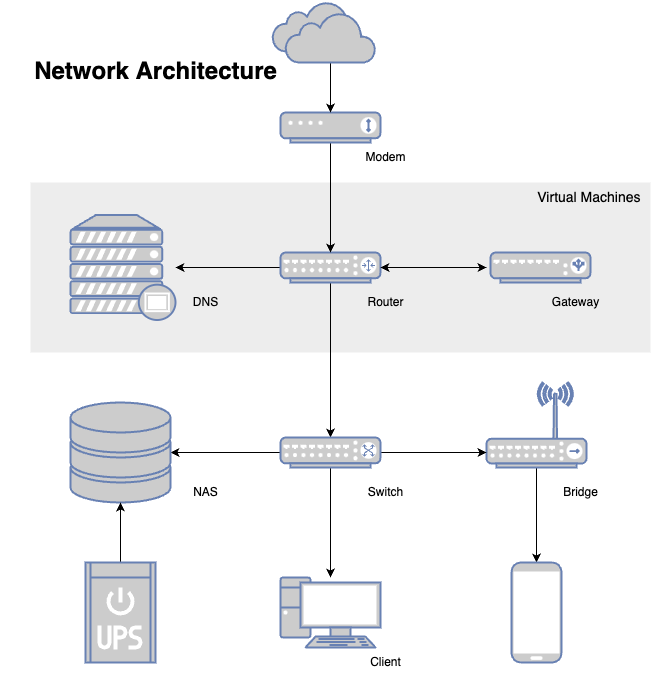

The diagram above was exported from draw.io. Its source (the exported page's mxGraphModel, read from the mxfile embedded in the PNG):
<mxGraphModel dx="1113" dy="539" grid="1" gridSize="10" guides="1" tooltips="1" connect="1" arrows="1" fold="1" page="1" pageScale="1.5" pageWidth="1169" pageHeight="826" background="none" math="0" shadow="0">
  <root>
    <mxCell id="0" style=";html=1;" />
    <mxCell id="1" style=";html=1;" parent="0" />
    <mxCell id="GIZ9vMwIOHPZwCfYhkS6-35" value="" style="html=1;outlineConnect=0;fillColor=#CCCCCC;strokeColor=#6881B3;gradientColor=none;gradientDirection=north;strokeWidth=2;shape=mxgraph.networks.cloud;fontColor=#ffffff;" vertex="1" parent="1">
      <mxGeometry x="682" y="79" width="90" height="50" as="geometry" />
    </mxCell>
    <mxCell id="6a7d8f32e03d9370-59" value="&amp;nbsp; &amp;nbsp; &amp;nbsp; &amp;nbsp; &amp;nbsp; &amp;nbsp; &amp;nbsp; &amp;nbsp; &amp;nbsp; &amp;nbsp; &amp;nbsp; &amp;nbsp; &amp;nbsp; &amp;nbsp; &lt;span style=&quot;white-space: pre;&quot;&gt;&#09;&lt;/span&gt;&lt;span style=&quot;white-space: pre;&quot;&gt;&#09;&lt;/span&gt;&lt;span style=&quot;white-space: pre;&quot;&gt;&#09;&lt;/span&gt;&lt;span style=&quot;white-space: pre;&quot;&gt;&#09;&lt;/span&gt;&lt;span style=&quot;white-space: pre;&quot;&gt;&#09;&lt;/span&gt;&lt;span style=&quot;white-space: pre;&quot;&gt;&#09;&lt;/span&gt;&lt;span style=&quot;white-space: pre;&quot;&gt;&#09;&lt;/span&gt;&lt;span style=&quot;white-space: pre;&quot;&gt;&#09;&lt;/span&gt;&lt;span style=&quot;white-space: pre;&quot;&gt;&#09;&lt;/span&gt;&lt;span style=&quot;white-space: pre;&quot;&gt;&#09;&lt;/span&gt;&lt;span style=&quot;white-space: pre;&quot;&gt;&#09;&lt;/span&gt;&lt;span style=&quot;white-space: pre;&quot;&gt;&#09;&lt;/span&gt;&lt;span style=&quot;white-space: pre;&quot;&gt;&#09;&lt;/span&gt;Virtual Machines" style="whiteSpace=wrap;html=1;fillColor=#EDEDED;fontSize=14;strokeColor=none;verticalAlign=top;" parent="1" vertex="1">
      <mxGeometry x="440" y="260" width="620" height="170" as="geometry" />
    </mxCell>
    <mxCell id="GIZ9vMwIOHPZwCfYhkS6-15" value="Router" style="text;html=1;align=center;verticalAlign=middle;resizable=0;points=[];autosize=1;strokeColor=none;fillColor=none;" vertex="1" parent="6a7d8f32e03d9370-59">
      <mxGeometry x="325" y="104.99736842105263" width="60" height="30" as="geometry" />
    </mxCell>
    <mxCell id="GIZ9vMwIOHPZwCfYhkS6-14" value="Gateway" style="text;html=1;align=center;verticalAlign=middle;resizable=0;points=[];autosize=1;strokeColor=none;fillColor=none;" vertex="1" parent="6a7d8f32e03d9370-59">
      <mxGeometry x="510" y="105" width="70" height="30" as="geometry" />
    </mxCell>
    <mxCell id="GIZ9vMwIOHPZwCfYhkS6-30" value="" style="fontColor=#0066CC;verticalAlign=top;verticalLabelPosition=bottom;labelPosition=center;align=center;html=1;outlineConnect=0;fillColor=#CCCCCC;strokeColor=#6881B3;gradientColor=none;gradientDirection=north;strokeWidth=2;shape=mxgraph.networks.load_balancer;" vertex="1" parent="6a7d8f32e03d9370-59">
      <mxGeometry x="460" y="70" width="100" height="30" as="geometry" />
    </mxCell>
    <mxCell id="6a7d8f32e03d9370-62" value="Network Architecture" style="text;strokeColor=none;fillColor=none;html=1;fontSize=24;fontStyle=1;verticalAlign=middle;align=center;" parent="1" vertex="1">
      <mxGeometry x="410" y="129" width="310" height="40" as="geometry" />
    </mxCell>
    <mxCell id="GIZ9vMwIOHPZwCfYhkS6-9" style="edgeStyle=orthogonalEdgeStyle;rounded=0;orthogonalLoop=1;jettySize=auto;html=1;exitX=1;exitY=0.5;exitDx=0;exitDy=0;exitPerimeter=0;entryX=0;entryY=0.5;entryDx=0;entryDy=0;entryPerimeter=0;" edge="1" parent="1" source="GIZ9vMwIOHPZwCfYhkS6-1">
      <mxGeometry relative="1" as="geometry">
        <mxPoint x="896" y="345" as="targetPoint" />
      </mxGeometry>
    </mxCell>
    <mxCell id="GIZ9vMwIOHPZwCfYhkS6-12" value="" style="edgeStyle=orthogonalEdgeStyle;rounded=0;orthogonalLoop=1;jettySize=auto;html=1;" edge="1" parent="1" source="GIZ9vMwIOHPZwCfYhkS6-1" target="GIZ9vMwIOHPZwCfYhkS6-11">
      <mxGeometry relative="1" as="geometry" />
    </mxCell>
    <mxCell id="GIZ9vMwIOHPZwCfYhkS6-23" style="edgeStyle=orthogonalEdgeStyle;rounded=0;orthogonalLoop=1;jettySize=auto;html=1;exitX=0.5;exitY=1;exitDx=0;exitDy=0;exitPerimeter=0;entryX=0.5;entryY=0;entryDx=0;entryDy=0;entryPerimeter=0;" edge="1" parent="1" source="GIZ9vMwIOHPZwCfYhkS6-1" target="GIZ9vMwIOHPZwCfYhkS6-22">
      <mxGeometry relative="1" as="geometry" />
    </mxCell>
    <mxCell id="GIZ9vMwIOHPZwCfYhkS6-1" value="" style="fontColor=#0066CC;verticalAlign=top;verticalLabelPosition=bottom;labelPosition=center;align=center;html=1;outlineConnect=0;fillColor=#CCCCCC;strokeColor=#6881B3;gradientColor=none;gradientDirection=north;strokeWidth=2;shape=mxgraph.networks.router;" vertex="1" parent="1">
      <mxGeometry x="690" y="330" width="100" height="30" as="geometry" />
    </mxCell>
    <mxCell id="GIZ9vMwIOHPZwCfYhkS6-5" value="" style="edgeStyle=orthogonalEdgeStyle;rounded=0;orthogonalLoop=1;jettySize=auto;html=1;" edge="1" parent="1" source="GIZ9vMwIOHPZwCfYhkS6-2" target="GIZ9vMwIOHPZwCfYhkS6-1">
      <mxGeometry relative="1" as="geometry" />
    </mxCell>
    <mxCell id="GIZ9vMwIOHPZwCfYhkS6-2" value="" style="fontColor=#0066CC;verticalAlign=top;verticalLabelPosition=bottom;labelPosition=center;align=center;html=1;outlineConnect=0;fillColor=#CCCCCC;strokeColor=#6881B3;gradientColor=none;gradientDirection=north;strokeWidth=2;shape=mxgraph.networks.modem;" vertex="1" parent="1">
      <mxGeometry x="690" y="190" width="100" height="30" as="geometry" />
    </mxCell>
    <mxCell id="GIZ9vMwIOHPZwCfYhkS6-4" value="" style="edgeStyle=orthogonalEdgeStyle;rounded=0;orthogonalLoop=1;jettySize=auto;html=1;" edge="1" parent="1" source="GIZ9vMwIOHPZwCfYhkS6-3" target="GIZ9vMwIOHPZwCfYhkS6-2">
      <mxGeometry relative="1" as="geometry" />
    </mxCell>
    <mxCell id="GIZ9vMwIOHPZwCfYhkS6-3" value="" style="html=1;outlineConnect=0;fillColor=#CCCCCC;strokeColor=#6881B3;gradientColor=none;gradientDirection=north;strokeWidth=2;shape=mxgraph.networks.cloud;fontColor=#ffffff;" vertex="1" parent="1">
      <mxGeometry x="695" y="90" width="90" height="50" as="geometry" />
    </mxCell>
    <mxCell id="GIZ9vMwIOHPZwCfYhkS6-7" value="" style="edgeStyle=orthogonalEdgeStyle;rounded=0;orthogonalLoop=1;jettySize=auto;html=1;" edge="1" parent="1" target="GIZ9vMwIOHPZwCfYhkS6-1">
      <mxGeometry relative="1" as="geometry">
        <mxPoint x="896" y="345" as="sourcePoint" />
      </mxGeometry>
    </mxCell>
    <mxCell id="GIZ9vMwIOHPZwCfYhkS6-11" value="" style="fontColor=#0066CC;verticalAlign=top;verticalLabelPosition=bottom;labelPosition=center;align=center;html=1;outlineConnect=0;fillColor=#CCCCCC;strokeColor=#6881B3;gradientColor=none;gradientDirection=north;strokeWidth=2;shape=mxgraph.networks.proxy_server;" vertex="1" parent="1">
      <mxGeometry x="480" y="292.5" width="105" height="105" as="geometry" />
    </mxCell>
    <mxCell id="GIZ9vMwIOHPZwCfYhkS6-13" value="DNS" style="text;html=1;align=center;verticalAlign=middle;resizable=0;points=[];autosize=1;strokeColor=none;fillColor=none;" vertex="1" parent="1">
      <mxGeometry x="590" y="365" width="50" height="30" as="geometry" />
    </mxCell>
    <mxCell id="GIZ9vMwIOHPZwCfYhkS6-33" value="" style="edgeStyle=orthogonalEdgeStyle;rounded=0;orthogonalLoop=1;jettySize=auto;html=1;" edge="1" parent="1" source="GIZ9vMwIOHPZwCfYhkS6-21" target="GIZ9vMwIOHPZwCfYhkS6-32">
      <mxGeometry relative="1" as="geometry" />
    </mxCell>
    <mxCell id="GIZ9vMwIOHPZwCfYhkS6-21" value="" style="fontColor=#0066CC;verticalAlign=top;verticalLabelPosition=bottom;labelPosition=center;align=center;html=1;outlineConnect=0;fillColor=#CCCCCC;strokeColor=#6881B3;gradientColor=none;gradientDirection=north;strokeWidth=2;shape=mxgraph.networks.wireless_hub;" vertex="1" parent="1">
      <mxGeometry x="896" y="460" width="100" height="85" as="geometry" />
    </mxCell>
    <mxCell id="GIZ9vMwIOHPZwCfYhkS6-24" value="" style="edgeStyle=orthogonalEdgeStyle;rounded=0;orthogonalLoop=1;jettySize=auto;html=1;" edge="1" parent="1" source="GIZ9vMwIOHPZwCfYhkS6-22" target="GIZ9vMwIOHPZwCfYhkS6-21">
      <mxGeometry relative="1" as="geometry">
        <mxPoint x="890" y="530" as="targetPoint" />
        <Array as="points">
          <mxPoint x="860" y="530" />
          <mxPoint x="860" y="530" />
        </Array>
      </mxGeometry>
    </mxCell>
    <mxCell id="GIZ9vMwIOHPZwCfYhkS6-26" value="" style="edgeStyle=orthogonalEdgeStyle;rounded=0;orthogonalLoop=1;jettySize=auto;html=1;" edge="1" parent="1" source="GIZ9vMwIOHPZwCfYhkS6-22" target="GIZ9vMwIOHPZwCfYhkS6-25">
      <mxGeometry relative="1" as="geometry" />
    </mxCell>
    <mxCell id="GIZ9vMwIOHPZwCfYhkS6-34" value="" style="edgeStyle=orthogonalEdgeStyle;rounded=0;orthogonalLoop=1;jettySize=auto;html=1;" edge="1" parent="1" source="GIZ9vMwIOHPZwCfYhkS6-22" target="GIZ9vMwIOHPZwCfYhkS6-31">
      <mxGeometry relative="1" as="geometry" />
    </mxCell>
    <mxCell id="GIZ9vMwIOHPZwCfYhkS6-22" value="" style="fontColor=#0066CC;verticalAlign=top;verticalLabelPosition=bottom;labelPosition=center;align=center;html=1;outlineConnect=0;fillColor=#CCCCCC;strokeColor=#6881B3;gradientColor=none;gradientDirection=north;strokeWidth=2;shape=mxgraph.networks.switch;" vertex="1" parent="1">
      <mxGeometry x="690" y="515" width="100" height="30" as="geometry" />
    </mxCell>
    <mxCell id="GIZ9vMwIOHPZwCfYhkS6-25" value="" style="fontColor=#0066CC;verticalAlign=top;verticalLabelPosition=bottom;labelPosition=center;align=center;html=1;outlineConnect=0;fillColor=#CCCCCC;strokeColor=#6881B3;gradientColor=none;gradientDirection=north;strokeWidth=2;shape=mxgraph.networks.storage;" vertex="1" parent="1">
      <mxGeometry x="480" y="480" width="100" height="100" as="geometry" />
    </mxCell>
    <mxCell id="GIZ9vMwIOHPZwCfYhkS6-27" value="NAS" style="text;html=1;align=center;verticalAlign=middle;resizable=0;points=[];autosize=1;strokeColor=none;fillColor=none;" vertex="1" parent="1">
      <mxGeometry x="590" y="555" width="50" height="30" as="geometry" />
    </mxCell>
    <mxCell id="GIZ9vMwIOHPZwCfYhkS6-28" value="Switch" style="text;html=1;align=center;verticalAlign=middle;resizable=0;points=[];autosize=1;strokeColor=none;fillColor=none;" vertex="1" parent="1">
      <mxGeometry x="765" y="555" width="60" height="30" as="geometry" />
    </mxCell>
    <mxCell id="GIZ9vMwIOHPZwCfYhkS6-29" value="Bridge" style="text;html=1;align=center;verticalAlign=middle;resizable=0;points=[];autosize=1;strokeColor=none;fillColor=none;" vertex="1" parent="1">
      <mxGeometry x="960" y="555" width="60" height="30" as="geometry" />
    </mxCell>
    <mxCell id="GIZ9vMwIOHPZwCfYhkS6-31" value="" style="fontColor=#0066CC;verticalAlign=top;verticalLabelPosition=bottom;labelPosition=center;align=center;html=1;outlineConnect=0;fillColor=#CCCCCC;strokeColor=#6881B3;gradientColor=none;gradientDirection=north;strokeWidth=2;shape=mxgraph.networks.pc;" vertex="1" parent="1">
      <mxGeometry x="690" y="655" width="100" height="70" as="geometry" />
    </mxCell>
    <mxCell id="GIZ9vMwIOHPZwCfYhkS6-32" value="" style="fontColor=#0066CC;verticalAlign=top;verticalLabelPosition=bottom;labelPosition=center;align=center;html=1;outlineConnect=0;fillColor=#CCCCCC;strokeColor=#6881B3;gradientColor=none;gradientDirection=north;strokeWidth=2;shape=mxgraph.networks.mobile;" vertex="1" parent="1">
      <mxGeometry x="921" y="640" width="50" height="100" as="geometry" />
    </mxCell>
    <mxCell id="GIZ9vMwIOHPZwCfYhkS6-36" value="Client" style="text;html=1;align=center;verticalAlign=middle;resizable=0;points=[];autosize=1;strokeColor=none;fillColor=none;" vertex="1" parent="1">
      <mxGeometry x="770" y="725" width="50" height="30" as="geometry" />
    </mxCell>
    <mxCell id="GIZ9vMwIOHPZwCfYhkS6-38" value="" style="edgeStyle=orthogonalEdgeStyle;rounded=0;orthogonalLoop=1;jettySize=auto;html=1;" edge="1" parent="1" source="GIZ9vMwIOHPZwCfYhkS6-37" target="GIZ9vMwIOHPZwCfYhkS6-25">
      <mxGeometry relative="1" as="geometry" />
    </mxCell>
    <mxCell id="GIZ9vMwIOHPZwCfYhkS6-37" value="" style="fontColor=#0066CC;verticalAlign=top;verticalLabelPosition=bottom;labelPosition=center;align=center;html=1;outlineConnect=0;fillColor=#CCCCCC;strokeColor=#6881B3;gradientColor=none;gradientDirection=north;strokeWidth=2;shape=mxgraph.networks.ups_small;" vertex="1" parent="1">
      <mxGeometry x="495" y="640" width="70" height="100" as="geometry" />
    </mxCell>
    <mxCell id="GIZ9vMwIOHPZwCfYhkS6-39" value="Modem" style="text;html=1;align=center;verticalAlign=middle;resizable=0;points=[];autosize=1;strokeColor=none;fillColor=none;" vertex="1" parent="1">
      <mxGeometry x="765" y="220" width="60" height="30" as="geometry" />
    </mxCell>
  </root>
</mxGraphModel>